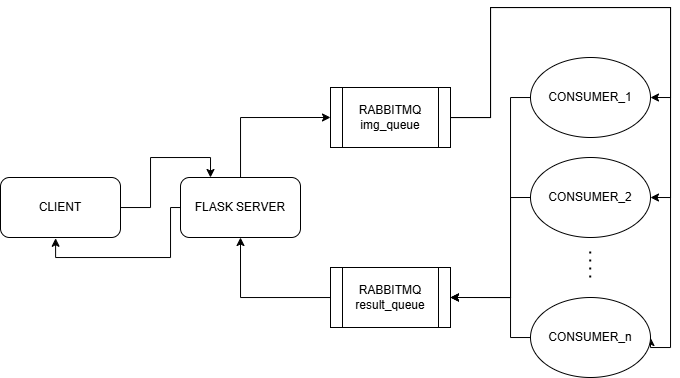

The diagram above was exported from draw.io. Its source (the exported page's mxGraphModel, read from the mxfile embedded in the PNG):
<mxGraphModel dx="819" dy="441" grid="1" gridSize="10" guides="1" tooltips="1" connect="1" arrows="1" fold="1" page="1" pageScale="1" pageWidth="827" pageHeight="1169" math="0" shadow="0">
  <root>
    <mxCell id="0" />
    <mxCell id="1" parent="0" />
    <mxCell id="HQ4RxiofdW4V84OVYdUy-11" style="edgeStyle=orthogonalEdgeStyle;rounded=0;orthogonalLoop=1;jettySize=auto;html=1;entryX=0.25;entryY=0;entryDx=0;entryDy=0;" edge="1" parent="1" source="HQ4RxiofdW4V84OVYdUy-1" target="HQ4RxiofdW4V84OVYdUy-6">
      <mxGeometry relative="1" as="geometry" />
    </mxCell>
    <mxCell id="HQ4RxiofdW4V84OVYdUy-1" value="CLIENT" style="rounded=1;whiteSpace=wrap;html=1;" vertex="1" parent="1">
      <mxGeometry x="60" y="330" width="120" height="60" as="geometry" />
    </mxCell>
    <mxCell id="HQ4RxiofdW4V84OVYdUy-16" style="edgeStyle=orthogonalEdgeStyle;rounded=0;orthogonalLoop=1;jettySize=auto;html=1;entryX=1;entryY=0.5;entryDx=0;entryDy=0;" edge="1" parent="1" source="HQ4RxiofdW4V84OVYdUy-3" target="HQ4RxiofdW4V84OVYdUy-13">
      <mxGeometry relative="1" as="geometry">
        <Array as="points">
          <mxPoint x="550" y="270" />
          <mxPoint x="550" y="160" />
          <mxPoint x="730" y="160" />
          <mxPoint x="730" y="250" />
        </Array>
      </mxGeometry>
    </mxCell>
    <mxCell id="HQ4RxiofdW4V84OVYdUy-17" style="edgeStyle=orthogonalEdgeStyle;rounded=0;orthogonalLoop=1;jettySize=auto;html=1;entryX=1;entryY=0.5;entryDx=0;entryDy=0;" edge="1" parent="1" source="HQ4RxiofdW4V84OVYdUy-3" target="HQ4RxiofdW4V84OVYdUy-14">
      <mxGeometry relative="1" as="geometry">
        <Array as="points">
          <mxPoint x="550" y="270" />
          <mxPoint x="550" y="160" />
          <mxPoint x="730" y="160" />
          <mxPoint x="730" y="350" />
        </Array>
      </mxGeometry>
    </mxCell>
    <mxCell id="HQ4RxiofdW4V84OVYdUy-18" style="edgeStyle=orthogonalEdgeStyle;rounded=0;orthogonalLoop=1;jettySize=auto;html=1;entryX=1;entryY=0.5;entryDx=0;entryDy=0;" edge="1" parent="1" source="HQ4RxiofdW4V84OVYdUy-3" target="HQ4RxiofdW4V84OVYdUy-15">
      <mxGeometry relative="1" as="geometry">
        <Array as="points">
          <mxPoint x="550" y="270" />
          <mxPoint x="550" y="160" />
          <mxPoint x="730" y="160" />
          <mxPoint x="730" y="500" />
        </Array>
      </mxGeometry>
    </mxCell>
    <mxCell id="HQ4RxiofdW4V84OVYdUy-3" value="RABBITMQ&lt;div&gt;img_queue&lt;/div&gt;" style="shape=process;whiteSpace=wrap;html=1;backgroundOutline=1;" vertex="1" parent="1">
      <mxGeometry x="390" y="240" width="120" height="60" as="geometry" />
    </mxCell>
    <mxCell id="HQ4RxiofdW4V84OVYdUy-8" style="edgeStyle=orthogonalEdgeStyle;rounded=0;orthogonalLoop=1;jettySize=auto;html=1;entryX=0;entryY=0.5;entryDx=0;entryDy=0;" edge="1" parent="1" source="HQ4RxiofdW4V84OVYdUy-6" target="HQ4RxiofdW4V84OVYdUy-3">
      <mxGeometry relative="1" as="geometry">
        <Array as="points">
          <mxPoint x="300" y="270" />
        </Array>
      </mxGeometry>
    </mxCell>
    <mxCell id="HQ4RxiofdW4V84OVYdUy-6" value="FLASK SERVER" style="rounded=1;whiteSpace=wrap;html=1;" vertex="1" parent="1">
      <mxGeometry x="240" y="330" width="120" height="60" as="geometry" />
    </mxCell>
    <mxCell id="HQ4RxiofdW4V84OVYdUy-10" style="edgeStyle=orthogonalEdgeStyle;rounded=0;orthogonalLoop=1;jettySize=auto;html=1;entryX=0.5;entryY=1;entryDx=0;entryDy=0;" edge="1" parent="1" source="HQ4RxiofdW4V84OVYdUy-9" target="HQ4RxiofdW4V84OVYdUy-6">
      <mxGeometry relative="1" as="geometry" />
    </mxCell>
    <mxCell id="HQ4RxiofdW4V84OVYdUy-9" value="RABBITMQ&lt;div&gt;result_queue&lt;/div&gt;" style="shape=process;whiteSpace=wrap;html=1;backgroundOutline=1;" vertex="1" parent="1">
      <mxGeometry x="390" y="420" width="120" height="60" as="geometry" />
    </mxCell>
    <mxCell id="HQ4RxiofdW4V84OVYdUy-12" style="edgeStyle=orthogonalEdgeStyle;rounded=0;orthogonalLoop=1;jettySize=auto;html=1;entryX=0.459;entryY=1.013;entryDx=0;entryDy=0;entryPerimeter=0;" edge="1" parent="1" source="HQ4RxiofdW4V84OVYdUy-6" target="HQ4RxiofdW4V84OVYdUy-1">
      <mxGeometry relative="1" as="geometry">
        <Array as="points">
          <mxPoint x="230" y="360" />
          <mxPoint x="230" y="410" />
          <mxPoint x="115" y="410" />
        </Array>
      </mxGeometry>
    </mxCell>
    <mxCell id="HQ4RxiofdW4V84OVYdUy-20" style="edgeStyle=orthogonalEdgeStyle;rounded=0;orthogonalLoop=1;jettySize=auto;html=1;entryX=1;entryY=0.5;entryDx=0;entryDy=0;" edge="1" parent="1" source="HQ4RxiofdW4V84OVYdUy-13" target="HQ4RxiofdW4V84OVYdUy-9">
      <mxGeometry relative="1" as="geometry">
        <Array as="points">
          <mxPoint x="570" y="250" />
          <mxPoint x="570" y="450" />
        </Array>
      </mxGeometry>
    </mxCell>
    <mxCell id="HQ4RxiofdW4V84OVYdUy-13" value="CONSUMER_1" style="ellipse;whiteSpace=wrap;html=1;" vertex="1" parent="1">
      <mxGeometry x="590" y="210" width="120" height="80" as="geometry" />
    </mxCell>
    <mxCell id="HQ4RxiofdW4V84OVYdUy-21" style="edgeStyle=orthogonalEdgeStyle;rounded=0;orthogonalLoop=1;jettySize=auto;html=1;exitX=0;exitY=0.5;exitDx=0;exitDy=0;entryX=1;entryY=0.5;entryDx=0;entryDy=0;" edge="1" parent="1" source="HQ4RxiofdW4V84OVYdUy-14" target="HQ4RxiofdW4V84OVYdUy-9">
      <mxGeometry relative="1" as="geometry">
        <Array as="points">
          <mxPoint x="570" y="350" />
          <mxPoint x="570" y="450" />
        </Array>
      </mxGeometry>
    </mxCell>
    <mxCell id="HQ4RxiofdW4V84OVYdUy-14" value="CONSUMER_2" style="ellipse;whiteSpace=wrap;html=1;" vertex="1" parent="1">
      <mxGeometry x="590" y="310" width="120" height="80" as="geometry" />
    </mxCell>
    <mxCell id="HQ4RxiofdW4V84OVYdUy-22" style="edgeStyle=orthogonalEdgeStyle;rounded=0;orthogonalLoop=1;jettySize=auto;html=1;" edge="1" parent="1" source="HQ4RxiofdW4V84OVYdUy-15">
      <mxGeometry relative="1" as="geometry">
        <mxPoint x="510" y="450" as="targetPoint" />
        <Array as="points">
          <mxPoint x="570" y="490" />
          <mxPoint x="570" y="450" />
        </Array>
      </mxGeometry>
    </mxCell>
    <mxCell id="HQ4RxiofdW4V84OVYdUy-15" value="CONSUMER_n" style="ellipse;whiteSpace=wrap;html=1;" vertex="1" parent="1">
      <mxGeometry x="590" y="450" width="120" height="80" as="geometry" />
    </mxCell>
    <mxCell id="HQ4RxiofdW4V84OVYdUy-19" value="" style="endArrow=none;dashed=1;html=1;dashPattern=1 3;strokeWidth=2;rounded=0;" edge="1" parent="1">
      <mxGeometry width="50" height="50" relative="1" as="geometry">
        <mxPoint x="649.71" y="430" as="sourcePoint" />
        <mxPoint x="649.71" y="400" as="targetPoint" />
      </mxGeometry>
    </mxCell>
  </root>
</mxGraphModel>